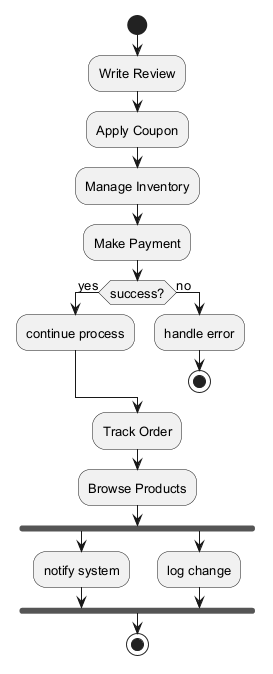

The diagram above was rendered by PlantUML. Its source (embedded in the PNG):
@startuml
skinparam monochrome true
skinparam defaultFontSize 13
start
:Write Review;
:Apply Coupon;
:Manage Inventory;
:Make Payment;
if (success?) then (yes)
:continue process;
else (no)
:handle error;
stop
endif
:Track Order;
:Browse Products;
fork
:notify system;
fork again
:log change;
end fork
stop
@enduml